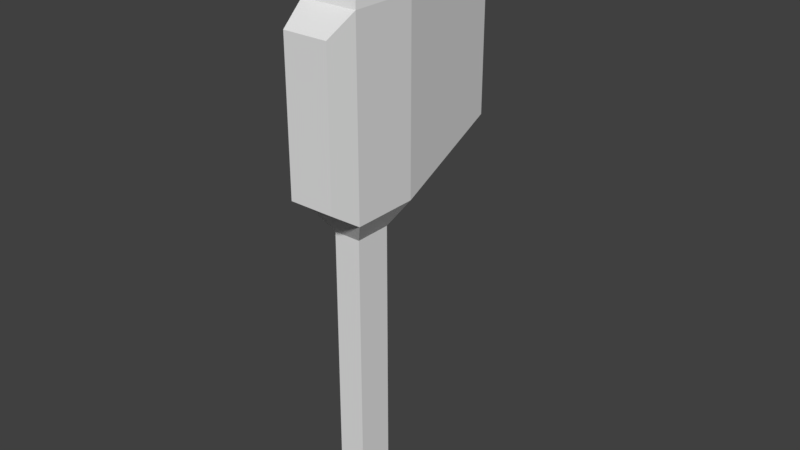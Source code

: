 # Source: axe.blend  (saved by Blender 2.78.0; exported with 4.5.12 LTS)
import bpy
from mathutils import Matrix  # noqa: F401  (used for matrix-valued properties, if any)

bpy.ops.wm.read_factory_settings(use_empty=True)
scene = bpy.context.scene
scene.name = 'Scene'

# ---- collections
col_collection_1 = bpy.data.collections.new('Collection 1'); scene.collection.children.link(col_collection_1)

# ---- world
world_world = bpy.data.worlds.new('World'); scene.world = world_world
world_world.color = (0.05088, 0.05088, 0.05088)
world_world.use_sun_shadow = False
world_world.sun_shadow_jitter_overblur = 0.0
world_world.cycles.sampling_method = 'MANUAL'

# ---- meshes
me_cube = bpy.data.meshes.new('Cube')
me_cube.from_pydata([(-0.03155, 0.04267, -0.1387), (-0.06542, 0.07719, 0.6265), (-0.03155, -0.04267, -0.1387), (-0.06542, -0.07719, 0.6265), (0.03155, 0.04267, -0.1387), (0.06542, 0.07719, 0.6265), (0.03155, -0.04267, -0.1387), (0.06542, -0.07719, 0.6265), (-0.06542, 0.07719, 1.052), (-0.06542, -0.07719, 1.052), (0.06542, -0.07719, 1.052), (0.06542, 0.07719, 1.052), (-0.01325, -0.3847, 0.7067), (0.01325, -0.3847, 0.7067), (-0.01325, -0.3847, 0.9716), (0.01325, -0.3847, 0.9716), (-0.04154, 0.04901, 1.202), (-0.04154, -0.04901, 1.202), (0.04154, -0.04901, 1.202), (0.04154, 0.04901, 1.202), (0.05225, 0.1402, 0.6693), (-0.05225, 0.1402, 0.6693), (0.05225, 0.1402, 1.009), (-0.05225, 0.1402, 1.009), (-0.03155, 0.04267, 0.5714), (-0.03155, -0.04267, 0.5714), (0.03155, -0.04267, 0.5714), (0.03155, 0.04267, 0.5714)], [], [(24, 25, 3, 1), (25, 26, 7, 3), (26, 27, 5, 7), (27, 24, 1, 5), (2, 0, 4, 6), (3, 9, 8, 1), (8, 16, 19, 11), (11, 22, 23, 8), (9, 14, 15, 10), (5, 11, 10, 7), (13, 15, 14, 12), (7, 13, 12, 3), (10, 15, 13, 7), (3, 12, 14, 9), (18, 19, 16, 17), (10, 18, 17, 9), (11, 19, 18, 10), (9, 17, 16, 8), (21, 23, 22, 20), (1, 21, 20, 5), (5, 20, 22, 11), (8, 23, 21, 1), (4, 0, 24, 27), (6, 4, 27, 26), (2, 6, 26, 25), (0, 2, 25, 24)])
me_cube.use_remesh_preserve_volume = False
me_cube.use_remesh_preserve_attributes = False
me_cube.use_mirror_vertex_groups = False
me_cube.update()

# ---- objects
ob_cube = bpy.data.objects.new('Cube', me_cube)

# ---- transforms, parenting, visibility, modifiers, constraints
ob_cube.location = (0.0, 0.0, 0.0)
ob_cube.rotation_euler = (0.0, -0.0, 3.142)
ob_cube.lineart.crease_threshold = 0.0

# ---- collection membership
col_collection_1.objects.link(ob_cube)

# ---- scene / render settings (as saved in the file)
scene.frame_start = 0; scene.frame_end = 20; scene.frame_set(0)
scene.render.engine = 'BLENDER_EEVEE_NEXT'
scene.render.resolution_percentage = 50
scene.render.dither_intensity = 0.0
scene.cycles.use_denoising = False
scene.cycles.samples = 128
scene.cycles.sampling_pattern = 'TABULATED_SOBOL'
scene.cycles.light_sampling_threshold = 0.0
scene.cycles.use_adaptive_sampling = False
scene.cycles.use_light_tree = False
scene.cycles.blur_glossy = 0.0
scene.cycles.sample_clamp_indirect = 0.0
scene.view_settings.view_transform = 'Standard'
bpy.context.view_layer.update()

# ---- added for rendering (the .blend has no active camera and no usable light): camera, sun
cam_auto = bpy.data.cameras.new('AutoCamera')
cam_auto.lens = 50.0
cam_auto.sensor_width = 36.0
cam_auto.clip_end = 1000.0
ob_auto_camera = bpy.data.objects.new('AutoCamera', cam_auto)
scene.collection.objects.link(ob_auto_camera)
ob_auto_camera.location = (1.33743, -1.48267, 1.60144)
ob_auto_camera.rotation_euler = (1.09748, -7.21219e-08, 0.694738)
scene.camera = ob_auto_camera
light_auto_sun = bpy.data.lights.new('AutoSun', 'SUN')
light_auto_sun.energy = 3.0
light_auto_sun.angle = 0.0523599
ob_auto_sun = bpy.data.objects.new('AutoSun', light_auto_sun)
scene.collection.objects.link(ob_auto_sun)
ob_auto_sun.rotation_euler = (0.872665, 0.174533, 0.523599)
bpy.context.view_layer.update()
